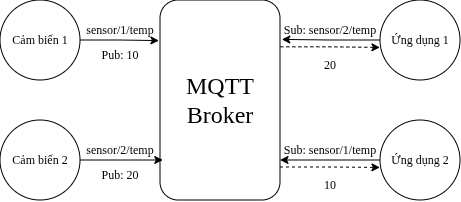

The diagram above was exported from draw.io. Its source (the exported page's mxGraphModel, read from the mxfile embedded in the PNG):
<mxGraphModel dx="619" dy="369" grid="1" gridSize="10" guides="1" tooltips="1" connect="1" arrows="1" fold="1" page="1" pageScale="1" pageWidth="850" pageHeight="1100" math="0" shadow="0">
  <root>
    <mxCell id="0" />
    <mxCell id="1" parent="0" />
    <mxCell id="lvRe8Ua0_RWA5kXkGwj4-11" edge="1" parent="1" source="lvRe8Ua0_RWA5kXkGwj4-1" style="edgeStyle=orthogonalEdgeStyle;rounded=0;orthogonalLoop=1;jettySize=auto;html=1;entryX=-0.001;entryY=0.593;entryDx=0;entryDy=0;exitX=1.003;exitY=0.234;exitDx=0;exitDy=0;exitPerimeter=0;entryPerimeter=0;dashed=1;fontFamily=Times New Roman;" target="lvRe8Ua0_RWA5kXkGwj4-7">
      <mxGeometry relative="1" as="geometry" />
    </mxCell>
    <mxCell id="lvRe8Ua0_RWA5kXkGwj4-1" parent="1" style="rounded=1;whiteSpace=wrap;html=1;fontFamily=Times New Roman;" value="&lt;font style=&quot;font-size: 24px;&quot;&gt;MQTT&lt;/font&gt;&lt;div&gt;&lt;font style=&quot;font-size: 24px;&quot;&gt;Broker&lt;/font&gt;&lt;/div&gt;" vertex="1">
      <mxGeometry height="200" width="120" x="360" y="200" as="geometry" />
    </mxCell>
    <mxCell id="lvRe8Ua0_RWA5kXkGwj4-3" parent="1" style="ellipse;whiteSpace=wrap;html=1;rounded=1;fontFamily=Times New Roman;" value="Cảm biến 1" vertex="1">
      <mxGeometry height="80" width="80" x="200" y="200" as="geometry" />
    </mxCell>
    <mxCell id="lvRe8Ua0_RWA5kXkGwj4-5" parent="1" style="ellipse;whiteSpace=wrap;html=1;rounded=1;fontFamily=Times New Roman;" value="Cảm biến 2" vertex="1">
      <mxGeometry height="80" width="80" x="200" y="320" as="geometry" />
    </mxCell>
    <mxCell id="lvRe8Ua0_RWA5kXkGwj4-7" parent="1" style="ellipse;whiteSpace=wrap;html=1;rounded=1;fontFamily=Times New Roman;" value="Ứng dụng 1" vertex="1">
      <mxGeometry height="80" width="80" x="580" y="200" as="geometry" />
    </mxCell>
    <mxCell id="lvRe8Ua0_RWA5kXkGwj4-13" edge="1" parent="1" style="edgeStyle=orthogonalEdgeStyle;rounded=0;orthogonalLoop=1;jettySize=auto;html=1;entryX=-0.001;entryY=0.593;entryDx=0;entryDy=0;exitX=1.003;exitY=0.234;exitDx=0;exitDy=0;exitPerimeter=0;entryPerimeter=0;dashed=1;fontFamily=Times New Roman;" target="lvRe8Ua0_RWA5kXkGwj4-14">
      <mxGeometry relative="1" as="geometry">
        <mxPoint x="480" y="367" as="sourcePoint" />
      </mxGeometry>
    </mxCell>
    <mxCell id="lvRe8Ua0_RWA5kXkGwj4-16" edge="1" parent="1" source="lvRe8Ua0_RWA5kXkGwj4-14" style="edgeStyle=orthogonalEdgeStyle;rounded=0;orthogonalLoop=1;jettySize=auto;html=1;exitX=0.042;exitY=0.366;exitDx=0;exitDy=0;exitPerimeter=0;fontFamily=Times New Roman;">
      <mxGeometry relative="1" as="geometry">
        <Array as="points">
          <mxPoint x="563" y="360" />
          <mxPoint x="480" y="360" />
        </Array>
        <mxPoint x="480" y="360" as="targetPoint" />
      </mxGeometry>
    </mxCell>
    <mxCell id="lvRe8Ua0_RWA5kXkGwj4-14" parent="1" style="ellipse;whiteSpace=wrap;html=1;rounded=1;fontFamily=Times New Roman;" value="Ứng dụng 2" vertex="1">
      <mxGeometry height="80" width="80" x="580" y="320" as="geometry" />
    </mxCell>
    <mxCell id="lvRe8Ua0_RWA5kXkGwj4-17" edge="1" parent="1" source="lvRe8Ua0_RWA5kXkGwj4-7" style="edgeStyle=orthogonalEdgeStyle;rounded=0;orthogonalLoop=1;jettySize=auto;html=1;entryX=1.015;entryY=0.197;entryDx=0;entryDy=0;entryPerimeter=0;fontFamily=Times New Roman;" target="lvRe8Ua0_RWA5kXkGwj4-1">
      <mxGeometry relative="1" as="geometry" />
    </mxCell>
    <mxCell id="lvRe8Ua0_RWA5kXkGwj4-18" edge="1" parent="1" source="lvRe8Ua0_RWA5kXkGwj4-3" style="edgeStyle=orthogonalEdgeStyle;rounded=0;orthogonalLoop=1;jettySize=auto;html=1;entryX=-0.009;entryY=0.203;entryDx=0;entryDy=0;entryPerimeter=0;fontFamily=Times New Roman;" target="lvRe8Ua0_RWA5kXkGwj4-1">
      <mxGeometry relative="1" as="geometry" />
    </mxCell>
    <mxCell id="lvRe8Ua0_RWA5kXkGwj4-20" edge="1" parent="1" source="lvRe8Ua0_RWA5kXkGwj4-5" style="edgeStyle=orthogonalEdgeStyle;rounded=0;orthogonalLoop=1;jettySize=auto;html=1;entryX=0.023;entryY=0.8;entryDx=0;entryDy=0;entryPerimeter=0;fontFamily=Times New Roman;" target="lvRe8Ua0_RWA5kXkGwj4-1">
      <mxGeometry relative="1" as="geometry" />
    </mxCell>
    <mxCell id="lvRe8Ua0_RWA5kXkGwj4-21" parent="1" style="text;html=1;whiteSpace=wrap;strokeColor=none;fillColor=none;align=center;verticalAlign=middle;rounded=0;fontFamily=Times New Roman;" value="sensor/1/temp" vertex="1">
      <mxGeometry height="20" width="80" x="280" y="220" as="geometry" />
    </mxCell>
    <mxCell id="lvRe8Ua0_RWA5kXkGwj4-22" parent="1" style="text;html=1;whiteSpace=wrap;strokeColor=none;fillColor=none;align=center;verticalAlign=middle;rounded=0;fontFamily=Times New Roman;" value="Pub: 10" vertex="1">
      <mxGeometry height="30" width="80" x="280" y="240" as="geometry" />
    </mxCell>
    <mxCell id="lvRe8Ua0_RWA5kXkGwj4-23" parent="1" style="text;html=1;whiteSpace=wrap;strokeColor=none;fillColor=none;align=center;verticalAlign=middle;rounded=0;fontFamily=Times New Roman;" value="sensor/2/temp" vertex="1">
      <mxGeometry height="20" width="80" x="280" y="340" as="geometry" />
    </mxCell>
    <mxCell id="lvRe8Ua0_RWA5kXkGwj4-24" parent="1" style="text;html=1;whiteSpace=wrap;strokeColor=none;fillColor=none;align=center;verticalAlign=middle;rounded=0;fontFamily=Times New Roman;" value="Pub: 20" vertex="1">
      <mxGeometry height="30" width="80" x="280" y="360" as="geometry" />
    </mxCell>
    <mxCell id="lvRe8Ua0_RWA5kXkGwj4-25" parent="1" style="text;html=1;whiteSpace=wrap;strokeColor=none;fillColor=none;align=center;verticalAlign=middle;rounded=0;fontFamily=Times New Roman;" value="20" vertex="1">
      <mxGeometry height="30" width="100" x="480" y="250" as="geometry" />
    </mxCell>
    <mxCell id="lvRe8Ua0_RWA5kXkGwj4-26" parent="1" style="text;html=1;whiteSpace=wrap;strokeColor=none;fillColor=none;align=center;verticalAlign=middle;rounded=0;fontFamily=Times New Roman;" value="10" vertex="1">
      <mxGeometry height="30" width="100" x="480" y="370" as="geometry" />
    </mxCell>
    <mxCell id="lvRe8Ua0_RWA5kXkGwj4-27" parent="1" style="text;html=1;whiteSpace=wrap;strokeColor=none;fillColor=none;align=center;verticalAlign=middle;rounded=0;fontFamily=Times New Roman;" value="Sub: sensor/2/temp" vertex="1">
      <mxGeometry height="20" width="110" x="475" y="220" as="geometry" />
    </mxCell>
    <mxCell id="lvRe8Ua0_RWA5kXkGwj4-28" parent="1" style="text;html=1;whiteSpace=wrap;strokeColor=none;fillColor=none;align=center;verticalAlign=middle;rounded=0;fontFamily=Times New Roman;" value="Sub: sensor/1/temp" vertex="1">
      <mxGeometry height="20" width="110" x="475" y="340" as="geometry" />
    </mxCell>
  </root>
</mxGraphModel>